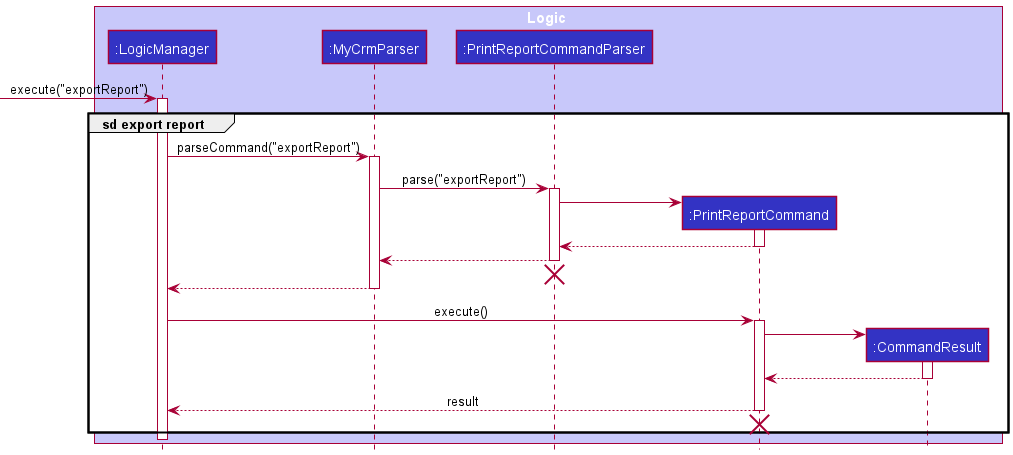

The diagram above was rendered by PlantUML. Its source (embedded in the PNG):
@startuml
!include ../style.puml

box Logic LOGIC_COLOR_T1
participant ":LogicManager" as LogicManager LOGIC_COLOR
participant ":MyCrmParser" as MyCrmParser LOGIC_COLOR
participant ":PrintReportCommandParser" as PrintReportCommandParser LOGIC_COLOR
participant ":PrintReportCommand" as PrintReportCommand LOGIC_COLOR
participant ":CommandResult" as CommandResult LOGIC_COLOR
end box

[-> LogicManager : execute("exportReport")
activate LogicManager

group sd export report
LogicManager -> MyCrmParser : parseCommand("exportReport")
activate MyCrmParser

MyCrmParser -> PrintReportCommandParser : parse("exportReport")
activate PrintReportCommandParser

create PrintReportCommand
PrintReportCommandParser -> PrintReportCommand
activate PrintReportCommand

PrintReportCommand --> PrintReportCommandParser :
deactivate PrintReportCommand

PrintReportCommandParser --> MyCrmParser
deactivate PrintReportCommandParser

'Hidden arrow to position destroy marker below the end of the activation bar.
PrintReportCommandParser -[hidden]-> MyCrmParser
destroy PrintReportCommandParser

MyCrmParser --> LogicManager :
deactivate MyCrmParser

LogicManager -> PrintReportCommand : execute()
activate PrintReportCommand

create CommandResult
PrintReportCommand -> CommandResult
activate CommandResult

CommandResult --> PrintReportCommand
deactivate CommandResult

PrintReportCommand --> LogicManager : result
deactivate PrintReportCommand

PrintReportCommand -[hidden]-> LogicManager
destroy PrintReportCommand

end

deactivate LogicManager
@enduml